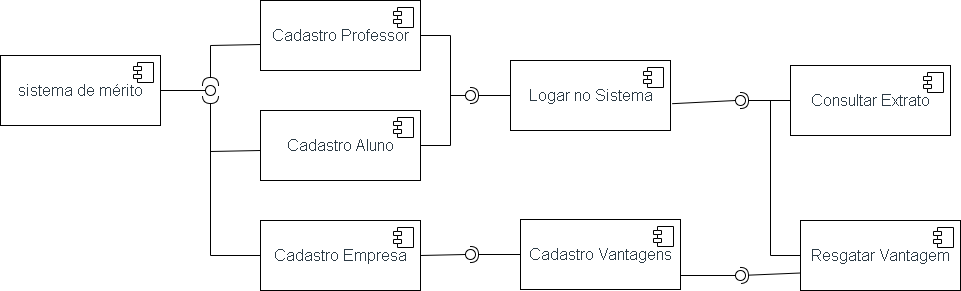

The diagram above was exported from draw.io. Its source (the exported page's mxGraphModel, read from the mxfile embedded in the PNG):
<mxGraphModel dx="3720" dy="2482" grid="1" gridSize="10" guides="1" tooltips="1" connect="1" arrows="1" fold="1" page="1" pageScale="1" pageWidth="827" pageHeight="1169" math="0" shadow="0">
  <root>
    <mxCell id="0" />
    <mxCell id="1" parent="0" />
    <mxCell id="2" value="&lt;span style=&quot;color: rgb(45, 59, 69); font-family: &amp;quot;Lato Extended&amp;quot;, Lato, &amp;quot;Helvetica Neue&amp;quot;, Helvetica, Arial, sans-serif; font-size: 16px; text-align: start; background-color: rgb(255, 255, 255);&quot;&gt;sistema de mérito&lt;/span&gt;" style="html=1;dropTarget=0;" vertex="1" parent="1">
      <mxGeometry x="1790" y="-165" width="160" height="70" as="geometry" />
    </mxCell>
    <mxCell id="3" value="" style="shape=module;jettyWidth=8;jettyHeight=4;" vertex="1" parent="2">
      <mxGeometry x="1" width="20" height="20" relative="1" as="geometry">
        <mxPoint x="-27" y="7" as="offset" />
      </mxGeometry>
    </mxCell>
    <mxCell id="4" value="&lt;span style=&quot;color: rgb(45, 59, 69); font-family: &amp;quot;Lato Extended&amp;quot;, Lato, &amp;quot;Helvetica Neue&amp;quot;, Helvetica, Arial, sans-serif; font-size: 16px; text-align: start; background-color: rgb(255, 255, 255);&quot;&gt;Cadastro Professor&lt;/span&gt;" style="html=1;dropTarget=0;" vertex="1" parent="1">
      <mxGeometry x="2050" y="-220" width="160" height="70" as="geometry" />
    </mxCell>
    <mxCell id="5" value="" style="shape=module;jettyWidth=8;jettyHeight=4;" vertex="1" parent="4">
      <mxGeometry x="1" width="20" height="20" relative="1" as="geometry">
        <mxPoint x="-27" y="7" as="offset" />
      </mxGeometry>
    </mxCell>
    <mxCell id="6" value="&lt;span style=&quot;color: rgb(45, 59, 69); font-family: &amp;quot;Lato Extended&amp;quot;, Lato, &amp;quot;Helvetica Neue&amp;quot;, Helvetica, Arial, sans-serif; font-size: 16px; text-align: start; background-color: rgb(255, 255, 255);&quot;&gt;Consultar Extrato&lt;/span&gt;" style="html=1;dropTarget=0;" vertex="1" parent="1">
      <mxGeometry x="2580" y="-155" width="160" height="70" as="geometry" />
    </mxCell>
    <mxCell id="7" value="" style="shape=module;jettyWidth=8;jettyHeight=4;" vertex="1" parent="6">
      <mxGeometry x="1" width="20" height="20" relative="1" as="geometry">
        <mxPoint x="-27" y="7" as="offset" />
      </mxGeometry>
    </mxCell>
    <mxCell id="8" style="edgeStyle=orthogonalEdgeStyle;rounded=0;orthogonalLoop=1;jettySize=auto;html=1;endArrow=none;endFill=0;" edge="1" source="9" parent="1">
      <mxGeometry relative="1" as="geometry">
        <mxPoint x="2240" y="-130" as="targetPoint" />
      </mxGeometry>
    </mxCell>
    <mxCell id="9" value="&lt;span style=&quot;color: rgb(45, 59, 69); font-family: &amp;quot;Lato Extended&amp;quot;, Lato, &amp;quot;Helvetica Neue&amp;quot;, Helvetica, Arial, sans-serif; font-size: 16px; text-align: start; background-color: rgb(255, 255, 255);&quot;&gt;Cadastro Aluno&lt;/span&gt;" style="html=1;dropTarget=0;" vertex="1" parent="1">
      <mxGeometry x="2050" y="-110" width="160" height="70" as="geometry" />
    </mxCell>
    <mxCell id="10" value="" style="shape=module;jettyWidth=8;jettyHeight=4;" vertex="1" parent="9">
      <mxGeometry x="1" width="20" height="20" relative="1" as="geometry">
        <mxPoint x="-27" y="7" as="offset" />
      </mxGeometry>
    </mxCell>
    <mxCell id="11" style="edgeStyle=orthogonalEdgeStyle;rounded=0;orthogonalLoop=1;jettySize=auto;html=1;endArrow=none;endFill=0;" edge="1" source="12" parent="1">
      <mxGeometry relative="1" as="geometry">
        <mxPoint x="2000" y="-100" as="targetPoint" />
      </mxGeometry>
    </mxCell>
    <mxCell id="12" value="&lt;span style=&quot;color: rgb(45, 59, 69); font-family: &amp;quot;Lato Extended&amp;quot;, Lato, &amp;quot;Helvetica Neue&amp;quot;, Helvetica, Arial, sans-serif; font-size: 16px; text-align: start; background-color: rgb(255, 255, 255);&quot;&gt;Cadastro Empresa&lt;/span&gt;" style="html=1;dropTarget=0;" vertex="1" parent="1">
      <mxGeometry x="2050" width="160" height="70" as="geometry" />
    </mxCell>
    <mxCell id="13" value="" style="shape=module;jettyWidth=8;jettyHeight=4;" vertex="1" parent="12">
      <mxGeometry x="1" width="20" height="20" relative="1" as="geometry">
        <mxPoint x="-27" y="7" as="offset" />
      </mxGeometry>
    </mxCell>
    <mxCell id="14" value="&lt;span style=&quot;color: rgb(45, 59, 69); font-family: &amp;quot;Lato Extended&amp;quot;, Lato, &amp;quot;Helvetica Neue&amp;quot;, Helvetica, Arial, sans-serif; font-size: 16px; text-align: start; background-color: rgb(255, 255, 255);&quot;&gt;Cadastro Vantagens&lt;/span&gt;" style="html=1;dropTarget=0;" vertex="1" parent="1">
      <mxGeometry x="2310" y="-1" width="160" height="70" as="geometry" />
    </mxCell>
    <mxCell id="15" value="" style="shape=module;jettyWidth=8;jettyHeight=4;" vertex="1" parent="14">
      <mxGeometry x="1" width="20" height="20" relative="1" as="geometry">
        <mxPoint x="-27" y="7" as="offset" />
      </mxGeometry>
    </mxCell>
    <mxCell id="16" style="edgeStyle=orthogonalEdgeStyle;rounded=0;orthogonalLoop=1;jettySize=auto;html=1;endArrow=none;endFill=0;" edge="1" source="17" parent="1">
      <mxGeometry relative="1" as="geometry">
        <mxPoint x="2560" y="-120" as="targetPoint" />
      </mxGeometry>
    </mxCell>
    <mxCell id="17" value="&lt;div style=&quot;text-align: start;&quot;&gt;&lt;font face=&quot;Lato Extended, Lato, Helvetica Neue, Helvetica, Arial, sans-serif&quot; color=&quot;#2d3b45&quot;&gt;&lt;span style=&quot;font-size: 16px; background-color: rgb(255, 255, 255);&quot;&gt;Resgatar Vantagem&lt;/span&gt;&lt;/font&gt;&lt;/div&gt;" style="html=1;dropTarget=0;" vertex="1" parent="1">
      <mxGeometry x="2590" width="160" height="70" as="geometry" />
    </mxCell>
    <mxCell id="18" value="" style="shape=module;jettyWidth=8;jettyHeight=4;" vertex="1" parent="17">
      <mxGeometry x="1" width="20" height="20" relative="1" as="geometry">
        <mxPoint x="-27" y="7" as="offset" />
      </mxGeometry>
    </mxCell>
    <mxCell id="19" value="&lt;span style=&quot;color: rgb(45, 59, 69); font-family: &amp;quot;Lato Extended&amp;quot;, Lato, &amp;quot;Helvetica Neue&amp;quot;, Helvetica, Arial, sans-serif; font-size: 16px; text-align: start; background-color: rgb(255, 255, 255);&quot;&gt;Logar no Sistema&lt;/span&gt;" style="html=1;dropTarget=0;" vertex="1" parent="1">
      <mxGeometry x="2300" y="-160" width="160" height="70" as="geometry" />
    </mxCell>
    <mxCell id="20" value="" style="shape=module;jettyWidth=8;jettyHeight=4;" vertex="1" parent="19">
      <mxGeometry x="1" width="20" height="20" relative="1" as="geometry">
        <mxPoint x="-27" y="7" as="offset" />
      </mxGeometry>
    </mxCell>
    <mxCell id="21" value="" style="rounded=0;orthogonalLoop=1;jettySize=auto;html=1;endArrow=none;endFill=0;sketch=0;sourcePerimeterSpacing=0;targetPerimeterSpacing=0;exitX=1;exitY=0.5;exitDx=0;exitDy=0;" edge="1" source="2" target="22" parent="1">
      <mxGeometry relative="1" as="geometry">
        <mxPoint x="1980" y="-130" as="sourcePoint" />
      </mxGeometry>
    </mxCell>
    <mxCell id="22" value="" style="ellipse;whiteSpace=wrap;html=1;align=center;aspect=fixed;resizable=0;points=[];outlineConnect=0;sketch=0;" vertex="1" parent="1">
      <mxGeometry x="1995" y="-135" width="10" height="10" as="geometry" />
    </mxCell>
    <mxCell id="23" value="" style="rounded=0;orthogonalLoop=1;jettySize=auto;html=1;endArrow=halfCircle;endFill=0;endSize=6;strokeWidth=1;sketch=0;" edge="1" parent="1">
      <mxGeometry relative="1" as="geometry">
        <mxPoint x="2050" y="-176" as="sourcePoint" />
        <mxPoint x="2000" y="-135" as="targetPoint" />
        <Array as="points">
          <mxPoint x="2000" y="-175" />
        </Array>
      </mxGeometry>
    </mxCell>
    <mxCell id="24" value="" style="rounded=0;orthogonalLoop=1;jettySize=auto;html=1;endArrow=halfCircle;endFill=0;endSize=6;strokeWidth=1;sketch=0;" edge="1" target="22" parent="1">
      <mxGeometry relative="1" as="geometry">
        <mxPoint x="2050" y="-70" as="sourcePoint" />
        <mxPoint x="2000" y="-29" as="targetPoint" />
        <Array as="points">
          <mxPoint x="2000" y="-69" />
        </Array>
      </mxGeometry>
    </mxCell>
    <mxCell id="25" value="" style="rounded=0;orthogonalLoop=1;jettySize=auto;html=1;endArrow=none;endFill=0;sketch=0;sourcePerimeterSpacing=0;targetPerimeterSpacing=0;exitX=1;exitY=0.5;exitDx=0;exitDy=0;" edge="1" source="4" target="27" parent="1">
      <mxGeometry relative="1" as="geometry">
        <mxPoint x="2240" y="-125" as="sourcePoint" />
        <Array as="points">
          <mxPoint x="2240" y="-185" />
          <mxPoint x="2240" y="-125" />
        </Array>
      </mxGeometry>
    </mxCell>
    <mxCell id="26" value="" style="rounded=0;orthogonalLoop=1;jettySize=auto;html=1;endArrow=halfCircle;endFill=0;entryX=0.5;entryY=0.5;endSize=6;strokeWidth=1;sketch=0;exitX=0;exitY=0.5;exitDx=0;exitDy=0;" edge="1" source="19" target="27" parent="1">
      <mxGeometry relative="1" as="geometry">
        <mxPoint x="2280" y="-125" as="sourcePoint" />
      </mxGeometry>
    </mxCell>
    <mxCell id="27" value="" style="ellipse;whiteSpace=wrap;html=1;align=center;aspect=fixed;resizable=0;points=[];outlineConnect=0;sketch=0;" vertex="1" parent="1">
      <mxGeometry x="2255" y="-130" width="10" height="10" as="geometry" />
    </mxCell>
    <mxCell id="28" value="" style="rounded=0;orthogonalLoop=1;jettySize=auto;html=1;endArrow=none;endFill=0;sketch=0;sourcePerimeterSpacing=0;targetPerimeterSpacing=0;exitX=1;exitY=0.5;exitDx=0;exitDy=0;" edge="1" source="12" target="30" parent="1">
      <mxGeometry relative="1" as="geometry">
        <mxPoint x="2240" y="34" as="sourcePoint" />
      </mxGeometry>
    </mxCell>
    <mxCell id="29" value="" style="rounded=0;orthogonalLoop=1;jettySize=auto;html=1;endArrow=halfCircle;endFill=0;entryX=0.5;entryY=0.5;endSize=6;strokeWidth=1;sketch=0;exitX=0;exitY=0.5;exitDx=0;exitDy=0;" edge="1" source="14" target="30" parent="1">
      <mxGeometry relative="1" as="geometry">
        <mxPoint x="2280" y="34" as="sourcePoint" />
      </mxGeometry>
    </mxCell>
    <mxCell id="30" value="" style="ellipse;whiteSpace=wrap;html=1;align=center;aspect=fixed;resizable=0;points=[];outlineConnect=0;sketch=0;" vertex="1" parent="1">
      <mxGeometry x="2255" y="29" width="10" height="10" as="geometry" />
    </mxCell>
    <mxCell id="31" value="" style="rounded=0;orthogonalLoop=1;jettySize=auto;html=1;endArrow=none;endFill=0;sketch=0;sourcePerimeterSpacing=0;targetPerimeterSpacing=0;exitX=1.011;exitY=0.617;exitDx=0;exitDy=0;exitPerimeter=0;" edge="1" source="19" target="33" parent="1">
      <mxGeometry relative="1" as="geometry">
        <mxPoint x="2510" y="-120" as="sourcePoint" />
      </mxGeometry>
    </mxCell>
    <mxCell id="32" value="" style="rounded=0;orthogonalLoop=1;jettySize=auto;html=1;endArrow=halfCircle;endFill=0;entryX=0.5;entryY=0.5;endSize=6;strokeWidth=1;sketch=0;exitX=0;exitY=0.5;exitDx=0;exitDy=0;" edge="1" source="6" target="33" parent="1">
      <mxGeometry relative="1" as="geometry">
        <mxPoint x="2550" y="-120" as="sourcePoint" />
      </mxGeometry>
    </mxCell>
    <mxCell id="33" value="" style="ellipse;whiteSpace=wrap;html=1;align=center;aspect=fixed;resizable=0;points=[];outlineConnect=0;sketch=0;" vertex="1" parent="1">
      <mxGeometry x="2525" y="-125" width="10" height="10" as="geometry" />
    </mxCell>
    <mxCell id="34" value="" style="rounded=0;orthogonalLoop=1;jettySize=auto;html=1;endArrow=none;endFill=0;sketch=0;sourcePerimeterSpacing=0;targetPerimeterSpacing=0;" edge="1" target="36" parent="1">
      <mxGeometry relative="1" as="geometry">
        <mxPoint x="2470" y="55" as="sourcePoint" />
      </mxGeometry>
    </mxCell>
    <mxCell id="35" value="" style="rounded=0;orthogonalLoop=1;jettySize=auto;html=1;endArrow=halfCircle;endFill=0;entryX=0.5;entryY=0.5;endSize=6;strokeWidth=1;sketch=0;exitX=0;exitY=0.75;exitDx=0;exitDy=0;" edge="1" source="17" target="36" parent="1">
      <mxGeometry relative="1" as="geometry">
        <mxPoint x="2550" y="55" as="sourcePoint" />
      </mxGeometry>
    </mxCell>
    <mxCell id="36" value="" style="ellipse;whiteSpace=wrap;html=1;align=center;aspect=fixed;resizable=0;points=[];outlineConnect=0;sketch=0;" vertex="1" parent="1">
      <mxGeometry x="2525" y="50" width="10" height="10" as="geometry" />
    </mxCell>
  </root>
</mxGraphModel>